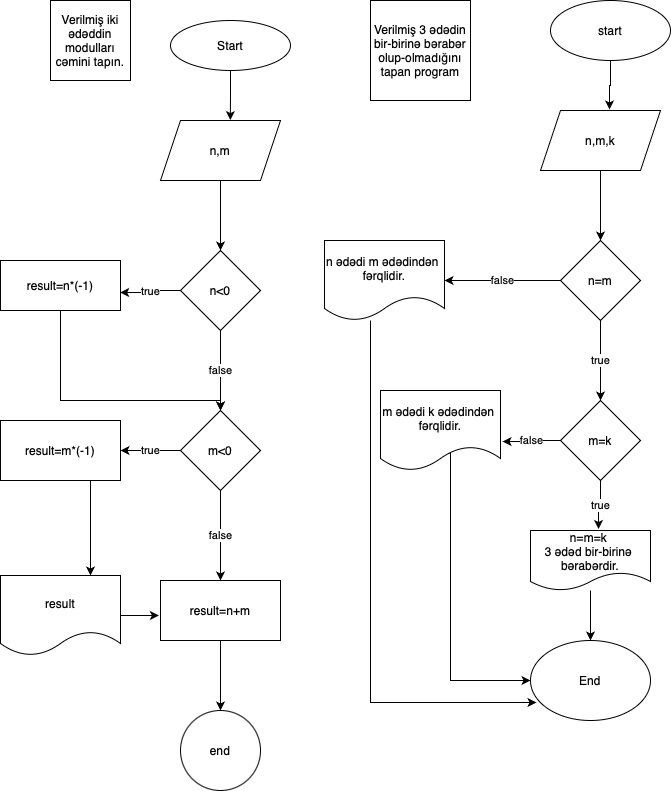

The diagram above was exported from draw.io. Its source (the exported page's mxGraphModel, read from the mxfile embedded in the PNG):
<mxGraphModel dx="1026" dy="754" grid="1" gridSize="10" guides="1" tooltips="1" connect="1" arrows="1" fold="1" page="1" pageScale="1" pageWidth="827" pageHeight="1169" math="0" shadow="0">
  <root>
    <mxCell id="0" />
    <mxCell id="1" parent="0" />
    <mxCell id="3dP4640v4lfbNp2Qbj15-1" value="Start" style="ellipse;whiteSpace=wrap;html=1;" vertex="1" parent="1">
      <mxGeometry x="260" y="30" width="120" height="50" as="geometry" />
    </mxCell>
    <mxCell id="3dP4640v4lfbNp2Qbj15-58" value="" style="edgeStyle=orthogonalEdgeStyle;rounded=0;orthogonalLoop=1;jettySize=auto;html=1;" edge="1" parent="1" source="3dP4640v4lfbNp2Qbj15-52" target="3dP4640v4lfbNp2Qbj15-57">
      <mxGeometry relative="1" as="geometry" />
    </mxCell>
    <mxCell id="3dP4640v4lfbNp2Qbj15-52" value="n,m" style="shape=parallelogram;perimeter=parallelogramPerimeter;whiteSpace=wrap;html=1;fixedSize=1;" vertex="1" parent="1">
      <mxGeometry x="250" y="130" width="120" height="60" as="geometry" />
    </mxCell>
    <mxCell id="3dP4640v4lfbNp2Qbj15-55" style="edgeStyle=orthogonalEdgeStyle;rounded=0;orthogonalLoop=1;jettySize=auto;html=1;exitX=0.5;exitY=1;exitDx=0;exitDy=0;entryX=0.582;entryY=-0.007;entryDx=0;entryDy=0;entryPerimeter=0;" edge="1" parent="1" source="3dP4640v4lfbNp2Qbj15-1" target="3dP4640v4lfbNp2Qbj15-52">
      <mxGeometry relative="1" as="geometry" />
    </mxCell>
    <mxCell id="3dP4640v4lfbNp2Qbj15-64" value="false" style="edgeStyle=orthogonalEdgeStyle;rounded=0;orthogonalLoop=1;jettySize=auto;html=1;" edge="1" parent="1" source="3dP4640v4lfbNp2Qbj15-57" target="3dP4640v4lfbNp2Qbj15-63">
      <mxGeometry relative="1" as="geometry" />
    </mxCell>
    <mxCell id="3dP4640v4lfbNp2Qbj15-57" value="n&amp;lt;0" style="rhombus;whiteSpace=wrap;html=1;" vertex="1" parent="1">
      <mxGeometry x="270" y="260" width="80" height="80" as="geometry" />
    </mxCell>
    <mxCell id="3dP4640v4lfbNp2Qbj15-75" style="edgeStyle=orthogonalEdgeStyle;rounded=0;orthogonalLoop=1;jettySize=auto;html=1;" edge="1" parent="1" source="3dP4640v4lfbNp2Qbj15-59" target="3dP4640v4lfbNp2Qbj15-63">
      <mxGeometry relative="1" as="geometry">
        <Array as="points">
          <mxPoint x="150" y="410" />
          <mxPoint x="310" y="410" />
        </Array>
      </mxGeometry>
    </mxCell>
    <mxCell id="3dP4640v4lfbNp2Qbj15-59" value="result=n*(-1)" style="whiteSpace=wrap;html=1;" vertex="1" parent="1">
      <mxGeometry x="90" y="270" width="120" height="50" as="geometry" />
    </mxCell>
    <mxCell id="3dP4640v4lfbNp2Qbj15-66" value="true" style="edgeStyle=orthogonalEdgeStyle;rounded=0;orthogonalLoop=1;jettySize=auto;html=1;" edge="1" parent="1" source="3dP4640v4lfbNp2Qbj15-63" target="3dP4640v4lfbNp2Qbj15-65">
      <mxGeometry relative="1" as="geometry">
        <Array as="points">
          <mxPoint x="240" y="460" />
          <mxPoint x="240" y="460" />
        </Array>
      </mxGeometry>
    </mxCell>
    <mxCell id="3dP4640v4lfbNp2Qbj15-68" value="false" style="edgeStyle=orthogonalEdgeStyle;rounded=0;orthogonalLoop=1;jettySize=auto;html=1;" edge="1" parent="1" source="3dP4640v4lfbNp2Qbj15-63" target="3dP4640v4lfbNp2Qbj15-67">
      <mxGeometry relative="1" as="geometry" />
    </mxCell>
    <mxCell id="3dP4640v4lfbNp2Qbj15-63" value="m&amp;lt;0" style="rhombus;whiteSpace=wrap;html=1;" vertex="1" parent="1">
      <mxGeometry x="270" y="420" width="80" height="80" as="geometry" />
    </mxCell>
    <mxCell id="3dP4640v4lfbNp2Qbj15-71" style="edgeStyle=orthogonalEdgeStyle;rounded=0;orthogonalLoop=1;jettySize=auto;html=1;exitX=0.75;exitY=1;exitDx=0;exitDy=0;entryX=0.75;entryY=0;entryDx=0;entryDy=0;" edge="1" parent="1" source="3dP4640v4lfbNp2Qbj15-65" target="3dP4640v4lfbNp2Qbj15-69">
      <mxGeometry relative="1" as="geometry" />
    </mxCell>
    <mxCell id="3dP4640v4lfbNp2Qbj15-65" value="result=m*(-1)" style="whiteSpace=wrap;html=1;" vertex="1" parent="1">
      <mxGeometry x="90" y="430" width="120" height="60" as="geometry" />
    </mxCell>
    <mxCell id="3dP4640v4lfbNp2Qbj15-74" value="" style="edgeStyle=orthogonalEdgeStyle;rounded=0;orthogonalLoop=1;jettySize=auto;html=1;" edge="1" parent="1" source="3dP4640v4lfbNp2Qbj15-67" target="3dP4640v4lfbNp2Qbj15-73">
      <mxGeometry relative="1" as="geometry" />
    </mxCell>
    <mxCell id="3dP4640v4lfbNp2Qbj15-67" value="result=n+m" style="whiteSpace=wrap;html=1;" vertex="1" parent="1">
      <mxGeometry x="250" y="590" width="120" height="60" as="geometry" />
    </mxCell>
    <mxCell id="3dP4640v4lfbNp2Qbj15-69" value="result" style="shape=document;whiteSpace=wrap;html=1;boundedLbl=1;" vertex="1" parent="1">
      <mxGeometry x="90" y="585" width="120" height="80" as="geometry" />
    </mxCell>
    <mxCell id="3dP4640v4lfbNp2Qbj15-72" style="edgeStyle=orthogonalEdgeStyle;rounded=0;orthogonalLoop=1;jettySize=auto;html=1;exitX=1;exitY=0.5;exitDx=0;exitDy=0;entryX=-0.013;entryY=0.597;entryDx=0;entryDy=0;entryPerimeter=0;" edge="1" parent="1" source="3dP4640v4lfbNp2Qbj15-69" target="3dP4640v4lfbNp2Qbj15-67">
      <mxGeometry relative="1" as="geometry" />
    </mxCell>
    <mxCell id="3dP4640v4lfbNp2Qbj15-73" value="end" style="ellipse;whiteSpace=wrap;html=1;" vertex="1" parent="1">
      <mxGeometry x="270" y="720" width="80" height="80" as="geometry" />
    </mxCell>
    <mxCell id="3dP4640v4lfbNp2Qbj15-77" value="true" style="edgeStyle=orthogonalEdgeStyle;rounded=0;orthogonalLoop=1;jettySize=auto;html=1;exitX=0;exitY=0.5;exitDx=0;exitDy=0;entryX=0.997;entryY=0.64;entryDx=0;entryDy=0;entryPerimeter=0;" edge="1" parent="1" source="3dP4640v4lfbNp2Qbj15-57" target="3dP4640v4lfbNp2Qbj15-59">
      <mxGeometry relative="1" as="geometry" />
    </mxCell>
    <mxCell id="3dP4640v4lfbNp2Qbj15-78" value="Verilmiş iki ədəddin modulları cəmini tapın." style="whiteSpace=wrap;html=1;aspect=fixed;" vertex="1" parent="1">
      <mxGeometry x="140" y="10" width="80" height="80" as="geometry" />
    </mxCell>
    <mxCell id="3dP4640v4lfbNp2Qbj15-79" value="Verilmiş 3 ədədin bir-birinə bərabər olup-olmadığını tapan program" style="whiteSpace=wrap;html=1;aspect=fixed;" vertex="1" parent="1">
      <mxGeometry x="460" y="10" width="100" height="100" as="geometry" />
    </mxCell>
    <mxCell id="3dP4640v4lfbNp2Qbj15-80" value="start" style="ellipse;whiteSpace=wrap;html=1;" vertex="1" parent="1">
      <mxGeometry x="640" y="10" width="120" height="60" as="geometry" />
    </mxCell>
    <mxCell id="3dP4640v4lfbNp2Qbj15-84" value="" style="edgeStyle=orthogonalEdgeStyle;rounded=0;orthogonalLoop=1;jettySize=auto;html=1;" edge="1" parent="1" source="3dP4640v4lfbNp2Qbj15-81" target="3dP4640v4lfbNp2Qbj15-83">
      <mxGeometry relative="1" as="geometry" />
    </mxCell>
    <mxCell id="3dP4640v4lfbNp2Qbj15-81" value="n,m,k" style="shape=parallelogram;perimeter=parallelogramPerimeter;whiteSpace=wrap;html=1;fixedSize=1;" vertex="1" parent="1">
      <mxGeometry x="630" y="120" width="120" height="60" as="geometry" />
    </mxCell>
    <mxCell id="3dP4640v4lfbNp2Qbj15-82" style="edgeStyle=orthogonalEdgeStyle;rounded=0;orthogonalLoop=1;jettySize=auto;html=1;entryX=0.575;entryY=-0.017;entryDx=0;entryDy=0;entryPerimeter=0;" edge="1" parent="1" source="3dP4640v4lfbNp2Qbj15-80" target="3dP4640v4lfbNp2Qbj15-81">
      <mxGeometry relative="1" as="geometry" />
    </mxCell>
    <mxCell id="3dP4640v4lfbNp2Qbj15-87" value="true" style="edgeStyle=orthogonalEdgeStyle;rounded=0;orthogonalLoop=1;jettySize=auto;html=1;" edge="1" parent="1" source="3dP4640v4lfbNp2Qbj15-83" target="3dP4640v4lfbNp2Qbj15-86">
      <mxGeometry relative="1" as="geometry" />
    </mxCell>
    <mxCell id="3dP4640v4lfbNp2Qbj15-88" value="false" style="edgeStyle=orthogonalEdgeStyle;rounded=0;orthogonalLoop=1;jettySize=auto;html=1;exitX=0;exitY=0.5;exitDx=0;exitDy=0;entryX=1;entryY=0.5;entryDx=0;entryDy=0;" edge="1" parent="1" source="3dP4640v4lfbNp2Qbj15-83" target="3dP4640v4lfbNp2Qbj15-85">
      <mxGeometry relative="1" as="geometry" />
    </mxCell>
    <mxCell id="3dP4640v4lfbNp2Qbj15-83" value="n=m" style="rhombus;whiteSpace=wrap;html=1;" vertex="1" parent="1">
      <mxGeometry x="650" y="250" width="80" height="80" as="geometry" />
    </mxCell>
    <mxCell id="3dP4640v4lfbNp2Qbj15-85" value="n ədədi m ədədindən&amp;nbsp;&lt;div&gt;fərqlidir.&lt;/div&gt;" style="shape=document;whiteSpace=wrap;html=1;boundedLbl=1;" vertex="1" parent="1">
      <mxGeometry x="414" y="250" width="120" height="80" as="geometry" />
    </mxCell>
    <mxCell id="3dP4640v4lfbNp2Qbj15-86" value="m=k" style="rhombus;whiteSpace=wrap;html=1;" vertex="1" parent="1">
      <mxGeometry x="650" y="410" width="80" height="80" as="geometry" />
    </mxCell>
    <mxCell id="3dP4640v4lfbNp2Qbj15-96" style="edgeStyle=orthogonalEdgeStyle;rounded=0;orthogonalLoop=1;jettySize=auto;html=1;entryX=0;entryY=0.5;entryDx=0;entryDy=0;exitX=0.575;exitY=0.788;exitDx=0;exitDy=0;exitPerimeter=0;" edge="1" parent="1" source="3dP4640v4lfbNp2Qbj15-89" target="3dP4640v4lfbNp2Qbj15-93">
      <mxGeometry relative="1" as="geometry">
        <Array as="points">
          <mxPoint x="540" y="463" />
          <mxPoint x="540" y="690" />
        </Array>
      </mxGeometry>
    </mxCell>
    <mxCell id="3dP4640v4lfbNp2Qbj15-89" value="m ədədi k ədədindən&amp;nbsp;&lt;div&gt;fərqlidir.&lt;/div&gt;" style="shape=document;whiteSpace=wrap;html=1;boundedLbl=1;" vertex="1" parent="1">
      <mxGeometry x="470" y="400" width="120" height="80" as="geometry" />
    </mxCell>
    <mxCell id="3dP4640v4lfbNp2Qbj15-90" value="false" style="edgeStyle=orthogonalEdgeStyle;rounded=0;orthogonalLoop=1;jettySize=auto;html=1;entryX=1.017;entryY=0.638;entryDx=0;entryDy=0;entryPerimeter=0;" edge="1" parent="1" source="3dP4640v4lfbNp2Qbj15-86" target="3dP4640v4lfbNp2Qbj15-89">
      <mxGeometry relative="1" as="geometry" />
    </mxCell>
    <mxCell id="3dP4640v4lfbNp2Qbj15-95" style="edgeStyle=orthogonalEdgeStyle;rounded=0;orthogonalLoop=1;jettySize=auto;html=1;entryX=0.5;entryY=0;entryDx=0;entryDy=0;" edge="1" parent="1" source="3dP4640v4lfbNp2Qbj15-91" target="3dP4640v4lfbNp2Qbj15-93">
      <mxGeometry relative="1" as="geometry" />
    </mxCell>
    <mxCell id="3dP4640v4lfbNp2Qbj15-91" value="n=m=k&amp;nbsp;&lt;div&gt;3 ədəd bir-birinə&amp;nbsp;&lt;/div&gt;&lt;div&gt;bərabərdir.&lt;/div&gt;" style="shape=document;whiteSpace=wrap;html=1;boundedLbl=1;" vertex="1" parent="1">
      <mxGeometry x="620" y="540" width="120" height="60" as="geometry" />
    </mxCell>
    <mxCell id="3dP4640v4lfbNp2Qbj15-92" value="true" style="edgeStyle=orthogonalEdgeStyle;rounded=0;orthogonalLoop=1;jettySize=auto;html=1;exitX=0.5;exitY=1;exitDx=0;exitDy=0;entryX=0.567;entryY=-0.025;entryDx=0;entryDy=0;entryPerimeter=0;" edge="1" parent="1" source="3dP4640v4lfbNp2Qbj15-86" target="3dP4640v4lfbNp2Qbj15-91">
      <mxGeometry relative="1" as="geometry" />
    </mxCell>
    <mxCell id="3dP4640v4lfbNp2Qbj15-93" value="End" style="ellipse;whiteSpace=wrap;html=1;" vertex="1" parent="1">
      <mxGeometry x="620" y="650" width="120" height="80" as="geometry" />
    </mxCell>
    <mxCell id="3dP4640v4lfbNp2Qbj15-99" style="edgeStyle=orthogonalEdgeStyle;rounded=0;orthogonalLoop=1;jettySize=auto;html=1;entryX=0.05;entryY=0.775;entryDx=0;entryDy=0;entryPerimeter=0;" edge="1" parent="1" source="3dP4640v4lfbNp2Qbj15-85" target="3dP4640v4lfbNp2Qbj15-93">
      <mxGeometry relative="1" as="geometry">
        <Array as="points">
          <mxPoint x="460" y="712" />
        </Array>
      </mxGeometry>
    </mxCell>
  </root>
</mxGraphModel>